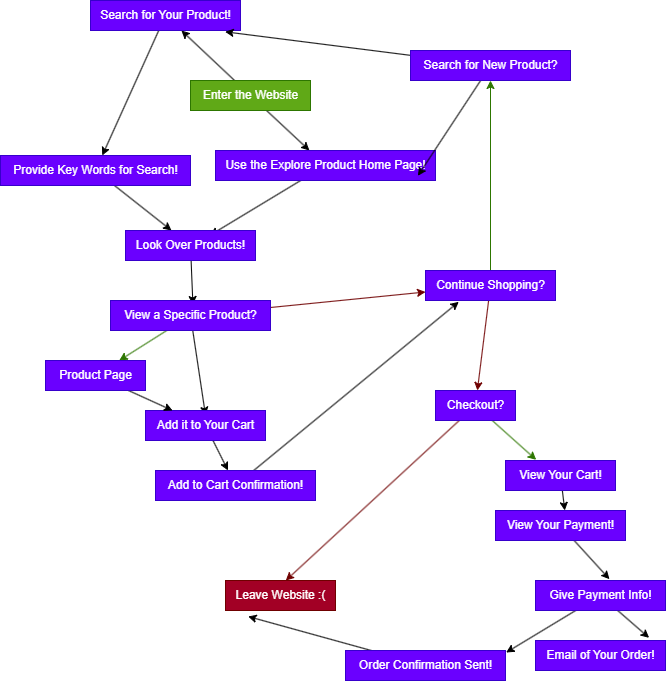

The diagram above was exported from draw.io. Its source (the exported page's mxGraphModel, read from the mxfile embedded in the PNG):
<mxGraphModel dx="1628" dy="998" grid="1" gridSize="10" guides="1" tooltips="1" connect="1" arrows="1" fold="1" page="1" pageScale="1" pageWidth="850" pageHeight="1100" math="0" shadow="0">
  <root>
    <mxCell id="0" />
    <mxCell id="1" parent="0" />
    <mxCell id="11" style="edgeStyle=none;html=1;" edge="1" parent="1" source="2" target="3">
      <mxGeometry relative="1" as="geometry" />
    </mxCell>
    <mxCell id="12" style="edgeStyle=none;html=1;" edge="1" parent="1" source="2" target="5">
      <mxGeometry relative="1" as="geometry" />
    </mxCell>
    <mxCell id="2" value="Enter the Website" style="text;html=1;align=center;verticalAlign=middle;resizable=0;points=[];autosize=1;strokeColor=#2D7600;fillColor=#60a917;fontColor=#ffffff;" vertex="1" parent="1">
      <mxGeometry x="125" y="130" width="120" height="30" as="geometry" />
    </mxCell>
    <mxCell id="14" style="edgeStyle=none;html=1;" edge="1" parent="1" source="3" target="7">
      <mxGeometry relative="1" as="geometry" />
    </mxCell>
    <mxCell id="3" value="Search for Your Product!&lt;br&gt;" style="text;html=1;align=center;verticalAlign=middle;resizable=0;points=[];autosize=1;strokeColor=#3700CC;fillColor=#6a00ff;fontColor=#ffffff;" vertex="1" parent="1">
      <mxGeometry x="25" y="50" width="150" height="30" as="geometry" />
    </mxCell>
    <mxCell id="13" style="edgeStyle=none;html=1;entryX=0.651;entryY=0.156;entryDx=0;entryDy=0;entryPerimeter=0;" edge="1" parent="1" source="5" target="8">
      <mxGeometry relative="1" as="geometry" />
    </mxCell>
    <mxCell id="5" value="Use the Explore Product Home Page!&lt;br&gt;" style="text;html=1;align=center;verticalAlign=middle;resizable=0;points=[];autosize=1;strokeColor=#3700CC;fillColor=#6a00ff;fontColor=#ffffff;" vertex="1" parent="1">
      <mxGeometry x="150" y="200" width="220" height="30" as="geometry" />
    </mxCell>
    <mxCell id="10" style="edgeStyle=none;html=1;" edge="1" parent="1" source="7" target="8">
      <mxGeometry relative="1" as="geometry" />
    </mxCell>
    <mxCell id="7" value="Provide Key Words for Search!" style="text;html=1;align=center;verticalAlign=middle;resizable=0;points=[];autosize=1;strokeColor=#3700CC;fillColor=#6a00ff;fontColor=#ffffff;" vertex="1" parent="1">
      <mxGeometry x="-65" y="205" width="190" height="30" as="geometry" />
    </mxCell>
    <mxCell id="27" style="edgeStyle=none;html=1;entryX=0.515;entryY=0.133;entryDx=0;entryDy=0;entryPerimeter=0;" edge="1" parent="1" source="8" target="15">
      <mxGeometry relative="1" as="geometry" />
    </mxCell>
    <mxCell id="8" value="Look Over Products!&lt;br&gt;" style="text;html=1;align=center;verticalAlign=middle;resizable=0;points=[];autosize=1;strokeColor=#3700CC;fillColor=#6a00ff;fontColor=#ffffff;" vertex="1" parent="1">
      <mxGeometry x="60" y="280" width="130" height="30" as="geometry" />
    </mxCell>
    <mxCell id="20" style="edgeStyle=none;html=1;fillColor=#a20025;strokeColor=#6F0000;" edge="1" parent="1" source="15" target="17">
      <mxGeometry relative="1" as="geometry" />
    </mxCell>
    <mxCell id="21" style="edgeStyle=none;html=1;fillColor=#60a917;strokeColor=#2D7600;" edge="1" parent="1" source="15" target="18">
      <mxGeometry relative="1" as="geometry" />
    </mxCell>
    <mxCell id="22" style="edgeStyle=none;html=1;entryX=0.5;entryY=0.156;entryDx=0;entryDy=0;entryPerimeter=0;" edge="1" parent="1" source="15" target="16">
      <mxGeometry relative="1" as="geometry" />
    </mxCell>
    <mxCell id="15" value="View a Specific Product?" style="text;html=1;align=center;verticalAlign=middle;resizable=0;points=[];autosize=1;strokeColor=#3700CC;fillColor=#6a00ff;fontColor=#ffffff;" vertex="1" parent="1">
      <mxGeometry x="45" y="350" width="160" height="30" as="geometry" />
    </mxCell>
    <mxCell id="25" style="edgeStyle=none;html=1;" edge="1" parent="1" source="16" target="19">
      <mxGeometry relative="1" as="geometry" />
    </mxCell>
    <mxCell id="16" value="Add it to Your Cart&lt;br&gt;" style="text;html=1;align=center;verticalAlign=middle;resizable=0;points=[];autosize=1;strokeColor=#3700CC;fillColor=#6a00ff;fontColor=#ffffff;" vertex="1" parent="1">
      <mxGeometry x="80" y="460" width="120" height="30" as="geometry" />
    </mxCell>
    <mxCell id="29" value="" style="edgeStyle=none;html=1;fillColor=#60a917;strokeColor=#2D7600;" edge="1" parent="1" source="17" target="28">
      <mxGeometry relative="1" as="geometry" />
    </mxCell>
    <mxCell id="36" style="edgeStyle=none;html=1;fillColor=#a20025;strokeColor=#6F0000;" edge="1" parent="1" source="17" target="32">
      <mxGeometry relative="1" as="geometry" />
    </mxCell>
    <mxCell id="17" value="Continue Shopping?&lt;br&gt;" style="text;html=1;align=center;verticalAlign=middle;resizable=0;points=[];autosize=1;strokeColor=#3700CC;fillColor=#6a00ff;fontColor=#ffffff;" vertex="1" parent="1">
      <mxGeometry x="360" y="320" width="130" height="30" as="geometry" />
    </mxCell>
    <mxCell id="24" style="edgeStyle=none;html=1;" edge="1" parent="1" source="18" target="16">
      <mxGeometry relative="1" as="geometry" />
    </mxCell>
    <mxCell id="18" value="Product Page" style="text;html=1;align=center;verticalAlign=middle;resizable=0;points=[];autosize=1;strokeColor=#3700CC;fillColor=#6a00ff;fontColor=#ffffff;" vertex="1" parent="1">
      <mxGeometry x="-20" y="410" width="100" height="30" as="geometry" />
    </mxCell>
    <mxCell id="26" style="edgeStyle=none;html=1;entryX=0.256;entryY=1.044;entryDx=0;entryDy=0;entryPerimeter=0;" edge="1" parent="1" source="19" target="17">
      <mxGeometry relative="1" as="geometry" />
    </mxCell>
    <mxCell id="19" value="Add to Cart Confirmation!" style="text;html=1;align=center;verticalAlign=middle;resizable=0;points=[];autosize=1;strokeColor=#3700CC;fillColor=#6a00ff;fontColor=#ffffff;" vertex="1" parent="1">
      <mxGeometry x="90" y="520" width="160" height="30" as="geometry" />
    </mxCell>
    <mxCell id="34" style="edgeStyle=none;html=1;entryX=0.92;entryY=0.844;entryDx=0;entryDy=0;entryPerimeter=0;" edge="1" parent="1" source="28" target="5">
      <mxGeometry relative="1" as="geometry" />
    </mxCell>
    <mxCell id="35" style="edgeStyle=none;html=1;entryX=0.898;entryY=1.044;entryDx=0;entryDy=0;entryPerimeter=0;" edge="1" parent="1" source="28" target="3">
      <mxGeometry relative="1" as="geometry" />
    </mxCell>
    <mxCell id="28" value="Search for New Product?&lt;br&gt;" style="text;html=1;align=center;verticalAlign=middle;resizable=0;points=[];autosize=1;strokeColor=#3700CC;fillColor=#6a00ff;fontColor=#ffffff;" vertex="1" parent="1">
      <mxGeometry x="345" y="100" width="160" height="30" as="geometry" />
    </mxCell>
    <mxCell id="37" style="edgeStyle=none;html=1;entryX=0.548;entryY=0;entryDx=0;entryDy=0;entryPerimeter=0;fillColor=#a20025;strokeColor=#6F0000;" edge="1" parent="1" source="32" target="33">
      <mxGeometry relative="1" as="geometry" />
    </mxCell>
    <mxCell id="49" style="edgeStyle=none;html=1;entryX=0.279;entryY=-0.022;entryDx=0;entryDy=0;entryPerimeter=0;fillColor=#60a917;strokeColor=#2D7600;" edge="1" parent="1" source="32" target="38">
      <mxGeometry relative="1" as="geometry" />
    </mxCell>
    <mxCell id="32" value="Checkout?" style="text;html=1;align=center;verticalAlign=middle;resizable=0;points=[];autosize=1;strokeColor=#3700CC;fillColor=#6a00ff;fontColor=#ffffff;" vertex="1" parent="1">
      <mxGeometry x="370" y="440" width="80" height="30" as="geometry" />
    </mxCell>
    <mxCell id="33" value="Leave Website :(" style="text;html=1;align=center;verticalAlign=middle;resizable=0;points=[];autosize=1;strokeColor=#6F0000;fillColor=#a20025;fontColor=#ffffff;" vertex="1" parent="1">
      <mxGeometry x="160" y="630" width="110" height="30" as="geometry" />
    </mxCell>
    <mxCell id="50" style="edgeStyle=none;html=1;entryX=0.533;entryY=0;entryDx=0;entryDy=0;entryPerimeter=0;" edge="1" parent="1" source="38" target="39">
      <mxGeometry relative="1" as="geometry" />
    </mxCell>
    <mxCell id="38" value="View Your Cart!&lt;br&gt;" style="text;html=1;align=center;verticalAlign=middle;resizable=0;points=[];autosize=1;strokeColor=#3700CC;fillColor=#6a00ff;fontColor=#ffffff;" vertex="1" parent="1">
      <mxGeometry x="440" y="510" width="110" height="30" as="geometry" />
    </mxCell>
    <mxCell id="51" style="edgeStyle=none;html=1;entryX=0.569;entryY=-0.044;entryDx=0;entryDy=0;entryPerimeter=0;" edge="1" parent="1" source="39" target="40">
      <mxGeometry relative="1" as="geometry" />
    </mxCell>
    <mxCell id="39" value="View Your Payment!&lt;br&gt;" style="text;html=1;align=center;verticalAlign=middle;resizable=0;points=[];autosize=1;strokeColor=#3700CC;fillColor=#6a00ff;fontColor=#ffffff;" vertex="1" parent="1">
      <mxGeometry x="430" y="560" width="130" height="30" as="geometry" />
    </mxCell>
    <mxCell id="44" style="edgeStyle=none;html=1;entryX=1.004;entryY=0.067;entryDx=0;entryDy=0;entryPerimeter=0;" edge="1" parent="1" source="40" target="41">
      <mxGeometry relative="1" as="geometry" />
    </mxCell>
    <mxCell id="45" style="edgeStyle=none;html=1;entryX=0.874;entryY=-0.089;entryDx=0;entryDy=0;entryPerimeter=0;" edge="1" parent="1" source="40" target="43">
      <mxGeometry relative="1" as="geometry" />
    </mxCell>
    <mxCell id="40" value="Give Payment Info!" style="text;html=1;align=center;verticalAlign=middle;resizable=0;points=[];autosize=1;strokeColor=#3700CC;fillColor=#6a00ff;fontColor=#ffffff;" vertex="1" parent="1">
      <mxGeometry x="470" y="630" width="130" height="30" as="geometry" />
    </mxCell>
    <mxCell id="48" style="edgeStyle=none;html=1;entryX=0.206;entryY=1.2;entryDx=0;entryDy=0;entryPerimeter=0;" edge="1" parent="1" source="41" target="33">
      <mxGeometry relative="1" as="geometry" />
    </mxCell>
    <mxCell id="41" value="Order Confirmation Sent!" style="text;html=1;align=center;verticalAlign=middle;resizable=0;points=[];autosize=1;strokeColor=#3700CC;fillColor=#6a00ff;fontColor=#ffffff;" vertex="1" parent="1">
      <mxGeometry x="280" y="700" width="160" height="30" as="geometry" />
    </mxCell>
    <mxCell id="43" value="Email of Your Order!" style="text;html=1;align=center;verticalAlign=middle;resizable=0;points=[];autosize=1;strokeColor=#3700CC;fillColor=#6a00ff;fontColor=#ffffff;" vertex="1" parent="1">
      <mxGeometry x="470" y="690" width="130" height="30" as="geometry" />
    </mxCell>
  </root>
</mxGraphModel>